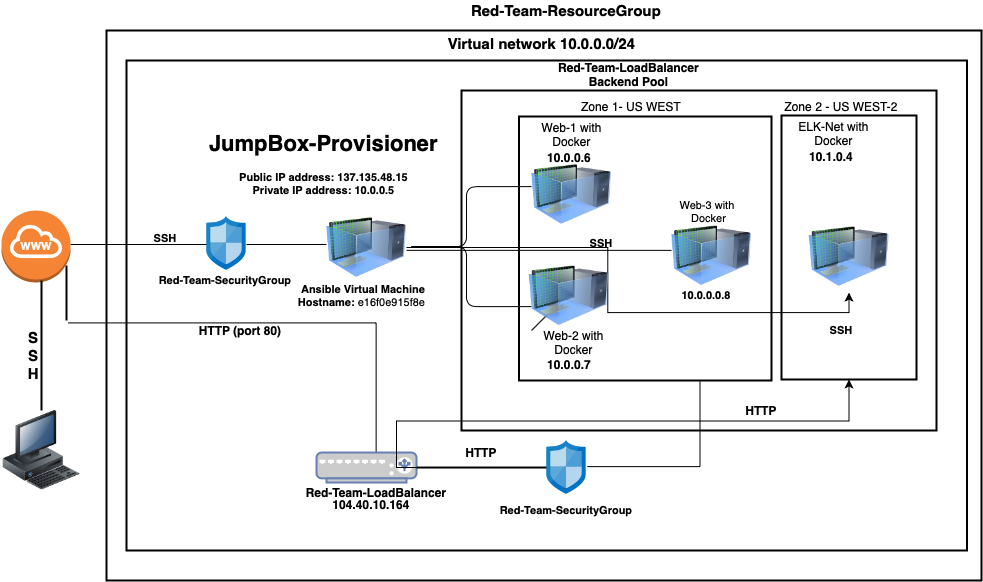

The diagram above was exported from draw.io. Its source (the exported page's mxGraphModel, read from the mxfile embedded in the PNG):
<mxGraphModel dx="1210" dy="719" grid="1" gridSize="10" guides="1" tooltips="1" connect="1" arrows="1" fold="1" page="1" pageScale="1" pageWidth="850" pageHeight="1100" math="0" shadow="0">
  <root>
    <mxCell id="0" />
    <mxCell id="1" parent="0" />
    <mxCell id="wZC_z2BSydeUX7pkHnvP-15" value="" style="endArrow=none;html=1;" edge="1" parent="1">
      <mxGeometry width="50" height="50" relative="1" as="geometry">
        <mxPoint x="590" y="390" as="sourcePoint" />
        <mxPoint x="640" y="340" as="targetPoint" />
      </mxGeometry>
    </mxCell>
    <mxCell id="mSi_zDojWRs0FKBXpQGF-1" value="&lt;font style=&quot;font-size: 15px&quot;&gt;&lt;b&gt;Virtual network 10.0.0.0/24 &lt;br&gt;&lt;/b&gt;&lt;/font&gt;&lt;div class=&quot;fxc-copyablelabel-temp-element&quot;&gt;&lt;div class=&quot;fxc-copyablelabel-temp-element&quot;&gt;&lt;br&gt;&lt;/div&gt;&lt;/div&gt;&lt;font style=&quot;font-size: 15px&quot;&gt;&lt;b&gt; &lt;/b&gt;&lt;/font&gt;" style="fontStyle=0;verticalAlign=top;align=center;spacingTop=-2;fillColor=none;rounded=0;whiteSpace=wrap;html=1;strokeWidth=2;container=1;collapsible=0;expand=0;recursiveResize=0;" parent="1" vertex="1">
      <mxGeometry x="165" y="90" width="875" height="550" as="geometry" />
    </mxCell>
    <mxCell id="mSi_zDojWRs0FKBXpQGF-2" value="&lt;b&gt;www&lt;/b&gt;" style="text;html=1;strokeColor=none;fillColor=none;align=center;verticalAlign=middle;whiteSpace=wrap;rounded=0;fontColor=#FFFFFF;" parent="mSi_zDojWRs0FKBXpQGF-1" vertex="1">
      <mxGeometry x="24.5" y="236" width="40" height="20" as="geometry" />
    </mxCell>
    <mxCell id="mSi_zDojWRs0FKBXpQGF-3" value="" style="fontStyle=0;verticalAlign=top;align=center;spacingTop=-2;fillColor=none;rounded=0;whiteSpace=wrap;html=1;strokeWidth=2;container=1;collapsible=0;expand=0;recursiveResize=0;fontColor=#000000;" parent="mSi_zDojWRs0FKBXpQGF-1" vertex="1">
      <mxGeometry x="20" y="30" width="840.5" height="490" as="geometry" />
    </mxCell>
    <mxCell id="mSi_zDojWRs0FKBXpQGF-4" value="" style="aspect=fixed;html=1;points=[];align=center;image;fontSize=12;image=img/lib/mscae/Network_Security_Groups_Classic.svg;" parent="mSi_zDojWRs0FKBXpQGF-3" vertex="1">
      <mxGeometry x="80" y="156" width="40" height="54.05" as="geometry" />
    </mxCell>
    <mxCell id="mSi_zDojWRs0FKBXpQGF-5" value="&lt;div style=&quot;font-size: 11px&quot;&gt;&lt;b&gt;Red-Team-SecurityGroup&lt;/b&gt;&lt;br&gt;&lt;/div&gt;" style="text;html=1;strokeColor=none;fillColor=none;align=center;verticalAlign=middle;whiteSpace=wrap;rounded=0;fontSize=11;" parent="mSi_zDojWRs0FKBXpQGF-3" vertex="1">
      <mxGeometry x="19" y="200" width="160" height="40" as="geometry" />
    </mxCell>
    <mxCell id="mSi_zDojWRs0FKBXpQGF-6" value="&lt;b style=&quot;font-size: 11px;&quot;&gt;SSH&lt;/b&gt;" style="text;html=1;strokeColor=none;fillColor=none;align=center;verticalAlign=middle;whiteSpace=wrap;rounded=0;fontSize=11;fontColor=#000000;" parent="mSi_zDojWRs0FKBXpQGF-3" vertex="1">
      <mxGeometry x="19" y="168" width="40" height="20" as="geometry" />
    </mxCell>
    <mxCell id="wZC_z2BSydeUX7pkHnvP-30" style="edgeStyle=orthogonalEdgeStyle;rounded=0;orthogonalLoop=1;jettySize=auto;html=1;exitX=1;exitY=0.5;exitDx=0;exitDy=0;entryX=0.5;entryY=1;entryDx=0;entryDy=0;" edge="1" parent="mSi_zDojWRs0FKBXpQGF-3" source="mSi_zDojWRs0FKBXpQGF-7" target="wZC_z2BSydeUX7pkHnvP-3">
      <mxGeometry relative="1" as="geometry" />
    </mxCell>
    <mxCell id="mSi_zDojWRs0FKBXpQGF-7" value="" style="image;html=1;image=img/lib/clip_art/computers/Virtual_Machine_128x128.png;fontSize=11;fontColor=#000000;" parent="mSi_zDojWRs0FKBXpQGF-3" vertex="1">
      <mxGeometry x="200" y="144" width="80" height="86" as="geometry" />
    </mxCell>
    <mxCell id="mSi_zDojWRs0FKBXpQGF-8" value="&lt;b style=&quot;font-size: 11px&quot;&gt;&amp;nbsp;Ansible Virtual Machine Hostname:&amp;nbsp;&lt;/b&gt;e16f0e915f8e" style="text;html=1;strokeColor=none;fillColor=none;align=center;verticalAlign=middle;whiteSpace=wrap;rounded=0;fontSize=11;fontColor=#000000;" parent="mSi_zDojWRs0FKBXpQGF-3" vertex="1">
      <mxGeometry x="165.5" y="210" width="139" height="50" as="geometry" />
    </mxCell>
    <mxCell id="mSi_zDojWRs0FKBXpQGF-9" value="&lt;h1&gt;JumpBox-Provisioner&lt;br&gt;&lt;/h1&gt;&lt;div&gt;Public IP address: 137.135.48.15&lt;/div&gt;&lt;div&gt;Private IP address: 10.0.0.5&lt;br&gt;&lt;/div&gt;&lt;p&gt;&lt;br&gt;&lt;/p&gt;" style="text;html=1;strokeColor=none;fillColor=none;spacing=5;spacingTop=-20;whiteSpace=wrap;overflow=hidden;rounded=0;fontSize=11;fontColor=#000000;align=center;fontStyle=1" parent="mSi_zDojWRs0FKBXpQGF-3" vertex="1">
      <mxGeometry x="70" y="65.87" width="255" height="102.13" as="geometry" />
    </mxCell>
    <mxCell id="mSi_zDojWRs0FKBXpQGF-10" value="Red-Team-LoadBalancer Backend Pool" style="text;html=1;strokeColor=none;fillColor=none;align=center;verticalAlign=middle;whiteSpace=wrap;rounded=0;fontSize=12;fontColor=#000000;fontStyle=1" parent="mSi_zDojWRs0FKBXpQGF-3" vertex="1">
      <mxGeometry x="415" width="175" height="27.87" as="geometry" />
    </mxCell>
    <mxCell id="mSi_zDojWRs0FKBXpQGF-11" value="" style="fontStyle=0;verticalAlign=top;align=center;spacingTop=-2;fillColor=none;rounded=0;whiteSpace=wrap;html=1;strokeWidth=2;container=1;collapsible=0;expand=0;recursiveResize=0;fontSize=11;fontColor=#000000;" parent="mSi_zDojWRs0FKBXpQGF-3" vertex="1">
      <mxGeometry x="335" y="30" width="475" height="340" as="geometry" />
    </mxCell>
    <mxCell id="mSi_zDojWRs0FKBXpQGF-12" value="Zone 1- US WEST" style="text;html=1;strokeColor=none;fillColor=none;align=center;verticalAlign=middle;whiteSpace=wrap;rounded=0;fontSize=12;fontColor=#000000;" parent="mSi_zDojWRs0FKBXpQGF-11" vertex="1">
      <mxGeometry x="50" y="6" width="240" height="20" as="geometry" />
    </mxCell>
    <mxCell id="mSi_zDojWRs0FKBXpQGF-13" value="" style="fontStyle=0;verticalAlign=top;align=center;spacingTop=-2;fillColor=none;rounded=0;whiteSpace=wrap;html=1;strokeWidth=2;container=1;collapsible=0;expand=0;recursiveResize=0;fontSize=12;fontColor=#000000;" parent="mSi_zDojWRs0FKBXpQGF-11" vertex="1">
      <mxGeometry x="57.5" y="26" width="252.5" height="264" as="geometry" />
    </mxCell>
    <mxCell id="mSi_zDojWRs0FKBXpQGF-14" value="" style="image;html=1;image=img/lib/clip_art/computers/Virtual_Machine_128x128.png;fontSize=11;fontColor=#000000;" parent="mSi_zDojWRs0FKBXpQGF-13" vertex="1">
      <mxGeometry x="10" y="136.13" width="80" height="86" as="geometry" />
    </mxCell>
    <mxCell id="mSi_zDojWRs0FKBXpQGF-15" value="" style="image;html=1;image=img/lib/clip_art/computers/Virtual_Machine_128x128.png;fontSize=11;fontColor=#000000;" parent="mSi_zDojWRs0FKBXpQGF-13" vertex="1">
      <mxGeometry x="12.5" y="41.87" width="80" height="72.13" as="geometry" />
    </mxCell>
    <mxCell id="mSi_zDojWRs0FKBXpQGF-16" value="Web-1 with Docker" style="text;html=1;strokeColor=none;fillColor=none;align=center;verticalAlign=middle;whiteSpace=wrap;rounded=0;fontSize=12;fontColor=#000000;" parent="mSi_zDojWRs0FKBXpQGF-13" vertex="1">
      <mxGeometry x="10" y="8" width="85" height="20" as="geometry" />
    </mxCell>
    <mxCell id="mSi_zDojWRs0FKBXpQGF-17" value="&lt;b&gt;10.0.0.6&lt;/b&gt;" style="text;html=1;strokeColor=none;fillColor=none;align=center;verticalAlign=middle;whiteSpace=wrap;rounded=0;fontSize=12;fontColor=#000000;" parent="mSi_zDojWRs0FKBXpQGF-13" vertex="1">
      <mxGeometry x="30" y="36.13" width="40" height="10" as="geometry" />
    </mxCell>
    <mxCell id="mSi_zDojWRs0FKBXpQGF-18" value="&lt;b&gt;10.0.0.7&lt;/b&gt;" style="text;html=1;strokeColor=none;fillColor=none;align=center;verticalAlign=middle;whiteSpace=wrap;rounded=0;fontSize=12;fontColor=#000000;" parent="mSi_zDojWRs0FKBXpQGF-13" vertex="1">
      <mxGeometry x="30" y="245.13" width="40" height="6" as="geometry" />
    </mxCell>
    <mxCell id="mSi_zDojWRs0FKBXpQGF-19" value="Web-2 with Docker" style="text;html=1;strokeColor=none;fillColor=none;align=center;verticalAlign=middle;whiteSpace=wrap;rounded=0;fontSize=12;fontColor=#000000;" parent="mSi_zDojWRs0FKBXpQGF-13" vertex="1">
      <mxGeometry x="12.5" y="216.13" width="85" height="20" as="geometry" />
    </mxCell>
    <mxCell id="mSi_zDojWRs0FKBXpQGF-20" value="&lt;b style=&quot;font-size: 11px;&quot;&gt;SSH&lt;/b&gt;" style="text;html=1;strokeColor=none;fillColor=none;align=center;verticalAlign=middle;whiteSpace=wrap;rounded=0;fontSize=11;fontColor=#000000;" parent="mSi_zDojWRs0FKBXpQGF-13" vertex="1">
      <mxGeometry x="62.5" y="116.99999999999997" width="40" height="20" as="geometry" />
    </mxCell>
    <mxCell id="mSi_zDojWRs0FKBXpQGF-21" value="" style="image;html=1;image=img/lib/clip_art/computers/Virtual_Machine_128x128.png;fontSize=11;fontColor=#000000;" parent="mSi_zDojWRs0FKBXpQGF-13" vertex="1">
      <mxGeometry x="152.5" y="96.13" width="80" height="86" as="geometry" />
    </mxCell>
    <mxCell id="mSi_zDojWRs0FKBXpQGF-22" value="Web-3 with&amp;nbsp; Docker" style="text;html=1;strokeColor=none;fillColor=none;align=center;verticalAlign=middle;whiteSpace=wrap;rounded=0;fontSize=11;" parent="mSi_zDojWRs0FKBXpQGF-13" vertex="1">
      <mxGeometry x="147.5" y="76.02999999999997" width="85" height="37.97" as="geometry" />
    </mxCell>
    <mxCell id="mSi_zDojWRs0FKBXpQGF-23" value="&lt;b&gt;10.0.0.0.8&lt;/b&gt;" style="text;html=1;strokeColor=none;fillColor=none;align=center;verticalAlign=middle;whiteSpace=wrap;rounded=0;fontSize=11;" parent="mSi_zDojWRs0FKBXpQGF-13" vertex="1">
      <mxGeometry x="162.5" y="169.13" width="49.75" height="20" as="geometry" />
    </mxCell>
    <mxCell id="mSi_zDojWRs0FKBXpQGF-24" value="" style="shape=curlyBracket;whiteSpace=wrap;html=1;rounded=1;strokeWidth=1;" parent="mSi_zDojWRs0FKBXpQGF-11" vertex="1">
      <mxGeometry x="-60" y="96.12" width="130" height="120" as="geometry" />
    </mxCell>
    <mxCell id="wZC_z2BSydeUX7pkHnvP-14" value="Zone 2 - US WEST-2" style="text;html=1;strokeColor=none;fillColor=none;align=center;verticalAlign=middle;whiteSpace=wrap;rounded=0;fontSize=12;fontColor=#000000;" vertex="1" parent="mSi_zDojWRs0FKBXpQGF-11">
      <mxGeometry x="260" y="6" width="240" height="20" as="geometry" />
    </mxCell>
    <mxCell id="wZC_z2BSydeUX7pkHnvP-28" value="&lt;b&gt;HTTP&lt;/b&gt;" style="text;html=1;strokeColor=none;fillColor=none;align=center;verticalAlign=middle;whiteSpace=wrap;rounded=0;" vertex="1" parent="mSi_zDojWRs0FKBXpQGF-11">
      <mxGeometry x="270" y="310" width="60" height="20" as="geometry" />
    </mxCell>
    <mxCell id="mSi_zDojWRs0FKBXpQGF-25" value="" style="line;strokeWidth=1;fillColor=none;align=left;verticalAlign=middle;spacingTop=-1;spacingLeft=3;spacingRight=3;rotatable=0;labelPosition=right;points=[];portConstraint=eastwest;fontSize=12;fontColor=#000000;" parent="mSi_zDojWRs0FKBXpQGF-3" vertex="1">
      <mxGeometry x="120" y="180" width="80" height="8" as="geometry" />
    </mxCell>
    <mxCell id="mSi_zDojWRs0FKBXpQGF-26" value="" style="fontColor=#0066CC;verticalAlign=top;verticalLabelPosition=bottom;labelPosition=center;align=center;html=1;outlineConnect=0;fillColor=#CCCCCC;strokeColor=#6881B3;gradientColor=none;gradientDirection=north;strokeWidth=2;shape=mxgraph.networks.load_balancer;" parent="mSi_zDojWRs0FKBXpQGF-3" vertex="1">
      <mxGeometry x="190" y="392.03" width="100" height="30" as="geometry" />
    </mxCell>
    <mxCell id="mSi_zDojWRs0FKBXpQGF-27" value="" style="aspect=fixed;html=1;points=[];align=center;image;fontSize=12;image=img/lib/mscae/Network_Security_Groups_Classic.svg;" parent="mSi_zDojWRs0FKBXpQGF-3" vertex="1">
      <mxGeometry x="420" y="380" width="40" height="54.05" as="geometry" />
    </mxCell>
    <mxCell id="mSi_zDojWRs0FKBXpQGF-28" value="" style="shape=partialRectangle;whiteSpace=wrap;html=1;bottom=0;right=0;fillColor=none;rotation=90;" parent="mSi_zDojWRs0FKBXpQGF-3" vertex="1">
      <mxGeometry x="31.15" y="172.71" width="128.78" height="308.17" as="geometry" />
    </mxCell>
    <mxCell id="mSi_zDojWRs0FKBXpQGF-29" value="&lt;b&gt;HTTP (port 80)&lt;/b&gt;" style="text;html=1;strokeColor=none;fillColor=none;align=center;verticalAlign=middle;whiteSpace=wrap;rounded=0;" parent="mSi_zDojWRs0FKBXpQGF-3" vertex="1">
      <mxGeometry x="59.050000000000004" y="260" width="110" height="20" as="geometry" />
    </mxCell>
    <mxCell id="mSi_zDojWRs0FKBXpQGF-30" value="&lt;b&gt;Red-Team-LoadBalancer&lt;/b&gt;" style="text;html=1;strokeColor=none;fillColor=none;align=center;verticalAlign=middle;whiteSpace=wrap;rounded=0;" parent="mSi_zDojWRs0FKBXpQGF-3" vertex="1">
      <mxGeometry x="175" y="422.03" width="150" height="20" as="geometry" />
    </mxCell>
    <mxCell id="mSi_zDojWRs0FKBXpQGF-31" value="" style="shape=partialRectangle;whiteSpace=wrap;html=1;bottom=0;right=0;fillColor=none;rotation=90;direction=south;" parent="mSi_zDojWRs0FKBXpQGF-3" vertex="1">
      <mxGeometry x="474.45" y="307.07" width="85.34" height="112.77" as="geometry" />
    </mxCell>
    <mxCell id="wZC_z2BSydeUX7pkHnvP-20" style="edgeStyle=orthogonalEdgeStyle;rounded=0;orthogonalLoop=1;jettySize=auto;html=1;exitX=0;exitY=0.5;exitDx=0;exitDy=0;exitPerimeter=0;entryX=0.5;entryY=1;entryDx=0;entryDy=0;" edge="1" parent="mSi_zDojWRs0FKBXpQGF-3" source="mSi_zDojWRs0FKBXpQGF-32" target="wZC_z2BSydeUX7pkHnvP-1">
      <mxGeometry relative="1" as="geometry" />
    </mxCell>
    <mxCell id="mSi_zDojWRs0FKBXpQGF-32" value="" style="line;strokeWidth=2;html=1;" parent="mSi_zDojWRs0FKBXpQGF-3" vertex="1">
      <mxGeometry x="290" y="402.03" width="130" height="10" as="geometry" />
    </mxCell>
    <mxCell id="mSi_zDojWRs0FKBXpQGF-33" value="&lt;b&gt;HTTP&lt;/b&gt;" style="text;html=1;strokeColor=none;fillColor=none;align=center;verticalAlign=middle;whiteSpace=wrap;rounded=0;" parent="mSi_zDojWRs0FKBXpQGF-3" vertex="1">
      <mxGeometry x="325" y="382.03" width="60" height="20" as="geometry" />
    </mxCell>
    <mxCell id="mSi_zDojWRs0FKBXpQGF-34" value="&lt;div style=&quot;font-size: 11px&quot;&gt;&lt;b style=&quot;font-size: 11px&quot;&gt;Red-Team-SecurityGroup&lt;/b&gt;&lt;/div&gt;" style="text;html=1;strokeColor=none;fillColor=none;align=center;verticalAlign=middle;whiteSpace=wrap;rounded=0;fontSize=11;" parent="mSi_zDojWRs0FKBXpQGF-3" vertex="1">
      <mxGeometry x="360" y="430" width="160" height="40" as="geometry" />
    </mxCell>
    <mxCell id="mSi_zDojWRs0FKBXpQGF-35" value="" style="edgeStyle=elbowEdgeStyle;elbow=horizontal;endArrow=none;html=1;endFill=0;" parent="mSi_zDojWRs0FKBXpQGF-3" source="mSi_zDojWRs0FKBXpQGF-7" target="mSi_zDojWRs0FKBXpQGF-21" edge="1">
      <mxGeometry width="50" height="50" relative="1" as="geometry">
        <mxPoint x="495" y="190" as="sourcePoint" />
        <mxPoint x="545" y="140" as="targetPoint" />
        <Array as="points">
          <mxPoint x="515" y="189.87" />
        </Array>
      </mxGeometry>
    </mxCell>
    <mxCell id="mSi_zDojWRs0FKBXpQGF-36" value="&lt;b&gt;104.40.10.164&lt;/b&gt;" style="text;html=1;strokeColor=none;fillColor=none;align=center;verticalAlign=middle;whiteSpace=wrap;rounded=0;" parent="mSi_zDojWRs0FKBXpQGF-3" vertex="1">
      <mxGeometry x="184.5" y="434.05" width="120" height="20" as="geometry" />
    </mxCell>
    <mxCell id="wZC_z2BSydeUX7pkHnvP-1" value="" style="fontStyle=0;verticalAlign=top;align=center;spacingTop=-2;fillColor=none;rounded=0;whiteSpace=wrap;html=1;strokeWidth=2;container=1;collapsible=0;expand=0;recursiveResize=0;fontSize=12;fontColor=#000000;" vertex="1" parent="mSi_zDojWRs0FKBXpQGF-3">
      <mxGeometry x="655" y="55" width="135" height="264" as="geometry" />
    </mxCell>
    <mxCell id="wZC_z2BSydeUX7pkHnvP-3" value="" style="image;html=1;image=img/lib/clip_art/computers/Virtual_Machine_128x128.png;fontSize=11;fontColor=#000000;" vertex="1" parent="wZC_z2BSydeUX7pkHnvP-1">
      <mxGeometry x="27.5" y="105" width="80" height="72.13" as="geometry" />
    </mxCell>
    <mxCell id="wZC_z2BSydeUX7pkHnvP-4" value="ELK-Net with Docker" style="text;html=1;strokeColor=none;fillColor=none;align=center;verticalAlign=middle;whiteSpace=wrap;rounded=0;fontSize=12;fontColor=#000000;" vertex="1" parent="wZC_z2BSydeUX7pkHnvP-1">
      <mxGeometry x="10" y="8" width="85" height="20" as="geometry" />
    </mxCell>
    <mxCell id="wZC_z2BSydeUX7pkHnvP-5" value="&lt;b&gt;10.1.0.4&lt;/b&gt;" style="text;html=1;strokeColor=none;fillColor=none;align=center;verticalAlign=middle;whiteSpace=wrap;rounded=0;fontSize=12;fontColor=#000000;" vertex="1" parent="wZC_z2BSydeUX7pkHnvP-1">
      <mxGeometry x="30" y="36.13" width="40" height="10" as="geometry" />
    </mxCell>
    <mxCell id="wZC_z2BSydeUX7pkHnvP-31" value="&lt;b style=&quot;font-size: 11px;&quot;&gt;SSH&lt;/b&gt;" style="text;html=1;strokeColor=none;fillColor=none;align=center;verticalAlign=middle;whiteSpace=wrap;rounded=0;fontSize=11;fontColor=#000000;" vertex="1" parent="wZC_z2BSydeUX7pkHnvP-1">
      <mxGeometry x="40" y="205" width="40" height="20" as="geometry" />
    </mxCell>
    <mxCell id="mSi_zDojWRs0FKBXpQGF-37" value="" style="line;strokeWidth=1;fillColor=none;align=left;verticalAlign=middle;spacingTop=-1;spacingLeft=3;spacingRight=3;rotatable=0;labelPosition=right;points=[];portConstraint=eastwest;fontSize=12;fontColor=#000000;" parent="mSi_zDojWRs0FKBXpQGF-1" vertex="1">
      <mxGeometry x="-36" y="210" width="136" height="8" as="geometry" />
    </mxCell>
    <mxCell id="mSi_zDojWRs0FKBXpQGF-38" value="" style="outlineConnect=0;dashed=0;verticalLabelPosition=bottom;verticalAlign=top;align=center;html=1;shape=mxgraph.aws3.internet_gateway;fillColor=#F58534;gradientColor=none;" parent="1" vertex="1">
      <mxGeometry x="60" y="270" width="69" height="72" as="geometry" />
    </mxCell>
    <mxCell id="mSi_zDojWRs0FKBXpQGF-39" value="&lt;font style=&quot;font-size: 15px&quot;&gt;&lt;b&gt;Red-Team-ResourceGroup&lt;/b&gt;&lt;/font&gt;" style="text;html=1;strokeColor=none;fillColor=none;align=center;verticalAlign=middle;whiteSpace=wrap;rounded=0;fontColor=#000000;" parent="1" vertex="1">
      <mxGeometry x="490" y="60" width="270" height="20" as="geometry" />
    </mxCell>
    <mxCell id="mSi_zDojWRs0FKBXpQGF-40" value="&lt;b style=&quot;font-size: 11px;&quot;&gt;WWW&lt;/b&gt;" style="text;html=1;strokeColor=none;fillColor=none;align=center;verticalAlign=middle;whiteSpace=wrap;rounded=0;fontSize=11;fontColor=#FFFFFF;" parent="1" vertex="1">
      <mxGeometry x="74.5" y="296" width="40" height="20" as="geometry" />
    </mxCell>
    <mxCell id="mSi_zDojWRs0FKBXpQGF-41" value="" style="image;html=1;image=img/lib/clip_art/computers/Workstation_128x128.png" parent="1" vertex="1">
      <mxGeometry x="60" y="470" width="80" height="80" as="geometry" />
    </mxCell>
    <mxCell id="mSi_zDojWRs0FKBXpQGF-42" value="" style="line;strokeWidth=2;direction=south;html=1;" parent="1" vertex="1">
      <mxGeometry x="95" y="340" width="10" height="130" as="geometry" />
    </mxCell>
    <mxCell id="mSi_zDojWRs0FKBXpQGF-43" value="&lt;div style=&quot;font-size: 15px&quot;&gt;&lt;font style=&quot;font-size: 15px&quot;&gt;&lt;b&gt;&amp;nbsp;S&lt;/b&gt;&lt;/font&gt;&lt;/div&gt;&lt;div style=&quot;font-size: 15px&quot;&gt;&lt;font style=&quot;font-size: 15px&quot;&gt;&lt;b&gt;&amp;nbsp;S&lt;/b&gt;&lt;/font&gt;&lt;/div&gt;&lt;div style=&quot;font-size: 15px&quot;&gt;&lt;font style=&quot;font-size: 15px&quot;&gt;&lt;b&gt;&amp;nbsp;H&lt;br&gt;&lt;/b&gt;&lt;/font&gt;&lt;/div&gt;" style="text;html=1;strokeColor=none;fillColor=none;align=center;verticalAlign=middle;whiteSpace=wrap;rounded=0;fontSize=11;strokeWidth=3;" parent="1" vertex="1">
      <mxGeometry x="60" y="360" width="60" height="110" as="geometry" />
    </mxCell>
    <mxCell id="mSi_zDojWRs0FKBXpQGF-44" value="" style="line;strokeWidth=2;direction=south;html=1;" parent="1" vertex="1">
      <mxGeometry x="120" y="325" width="10" height="55" as="geometry" />
    </mxCell>
    <mxCell id="mSi_zDojWRs0FKBXpQGF-45" style="edgeStyle=orthogonalEdgeStyle;rounded=0;orthogonalLoop=1;jettySize=auto;html=1;exitX=0.5;exitY=1;exitDx=0;exitDy=0;startArrow=none;startFill=0;endArrow=none;endFill=0;" parent="1" source="mSi_zDojWRs0FKBXpQGF-1" target="mSi_zDojWRs0FKBXpQGF-1" edge="1">
      <mxGeometry relative="1" as="geometry" />
    </mxCell>
  </root>
</mxGraphModel>